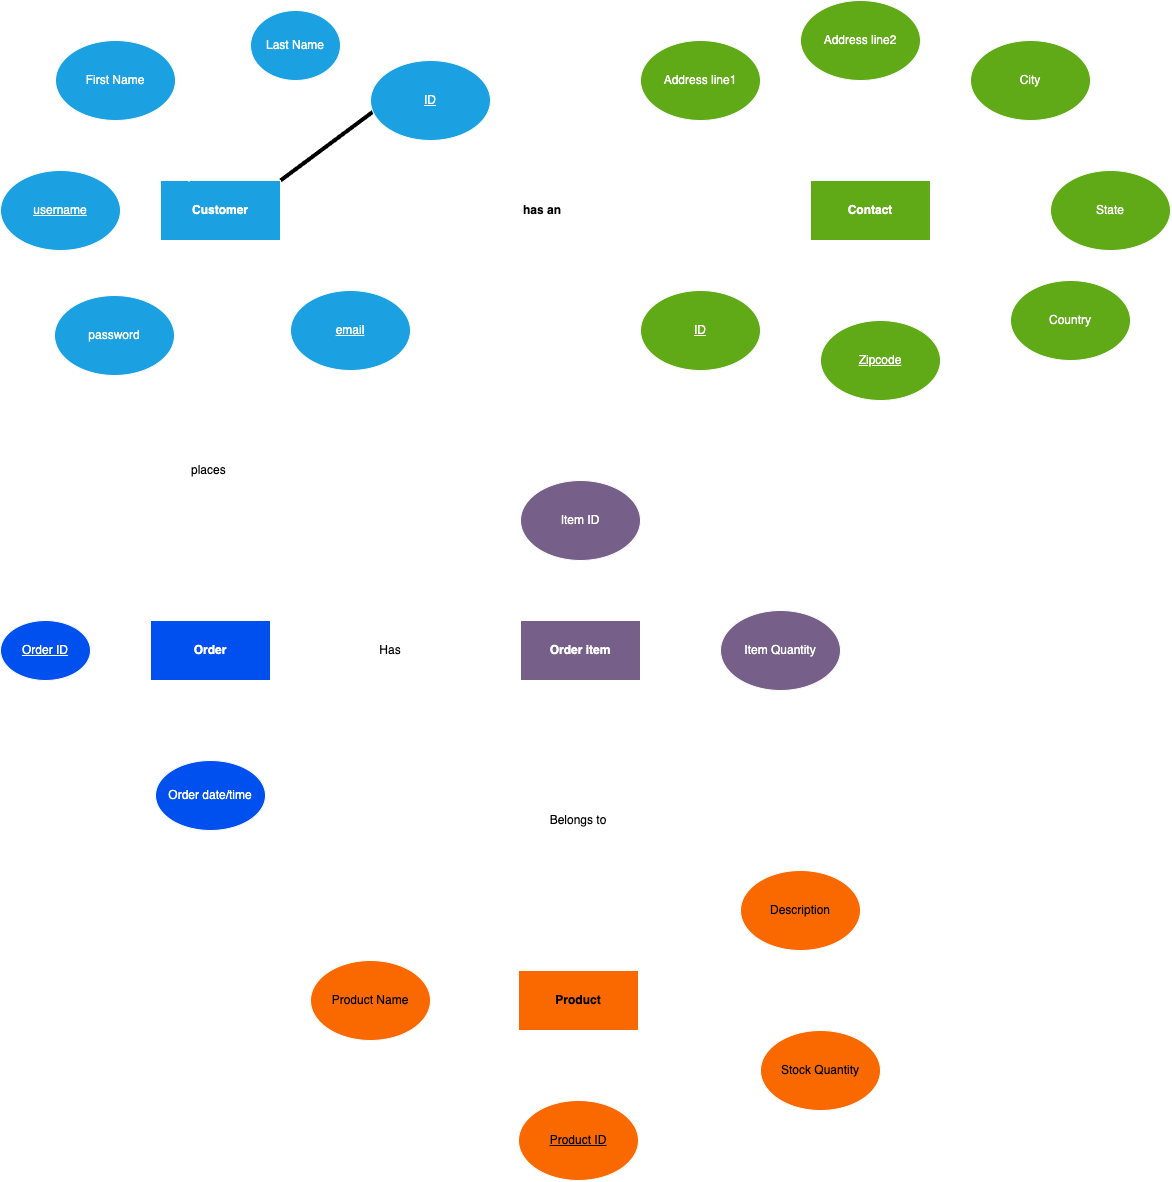

The diagram above was exported from draw.io. Its source (the exported page's mxGraphModel, read from the mxfile embedded in the PNG):
<mxGraphModel dx="2488" dy="2358" grid="0" gridSize="10" guides="1" tooltips="1" connect="1" arrows="1" fold="1" page="1" pageScale="1" pageWidth="850" pageHeight="1100" math="0" shadow="0">
  <root>
    <mxCell id="0" />
    <mxCell id="1" parent="0" />
    <mxCell id="2" style="edgeStyle=none;html=1;exitX=1;exitY=1;exitDx=0;exitDy=0;entryX=0.333;entryY=0.125;entryDx=0;entryDy=0;entryPerimeter=0;endArrow=none;endFill=0;strokeWidth=5;fillColor=#60a917;strokeColor=#FFFFFF;" parent="1" source="7" target="13" edge="1">
      <mxGeometry relative="1" as="geometry" />
    </mxCell>
    <mxCell id="3" style="edgeStyle=none;html=1;exitX=0;exitY=1;exitDx=0;exitDy=0;entryX=0.442;entryY=-0.025;entryDx=0;entryDy=0;entryPerimeter=0;endArrow=none;endFill=0;strokeColor=#FFFFFF;" parent="1" source="7" target="10" edge="1">
      <mxGeometry relative="1" as="geometry" />
    </mxCell>
    <mxCell id="4" style="edgeStyle=none;html=1;exitX=0;exitY=0.5;exitDx=0;exitDy=0;entryX=1;entryY=0.5;entryDx=0;entryDy=0;endArrow=none;endFill=0;strokeWidth=4;strokeColor=#FFFFFF;" parent="1" source="7" target="11" edge="1">
      <mxGeometry relative="1" as="geometry" />
    </mxCell>
    <mxCell id="5" style="edgeStyle=none;rounded=0;html=1;exitX=0.75;exitY=0;exitDx=0;exitDy=0;entryX=0;entryY=0.5;entryDx=0;entryDy=0;strokeWidth=5;endArrow=none;endFill=0;strokeColor=#FFFFFF;" parent="1" source="7" target="12" edge="1">
      <mxGeometry relative="1" as="geometry" />
    </mxCell>
    <mxCell id="6" style="edgeStyle=none;rounded=0;html=1;exitX=1;exitY=0.5;exitDx=0;exitDy=0;entryX=0;entryY=0.5;entryDx=0;entryDy=0;strokeWidth=4;endArrow=none;endFill=0;strokeColor=#FFFFFF;" parent="1" source="7" target="28" edge="1">
      <mxGeometry relative="1" as="geometry" />
    </mxCell>
    <mxCell id="59" style="edgeStyle=none;html=1;exitX=1;exitY=0;exitDx=0;exitDy=0;endArrow=none;endFill=0;entryX=0.029;entryY=0.631;entryDx=0;entryDy=0;entryPerimeter=0;strokeWidth=4;" edge="1" parent="1" source="7" target="60">
      <mxGeometry relative="1" as="geometry">
        <mxPoint x="-230" y="-360" as="targetPoint" />
      </mxGeometry>
    </mxCell>
    <mxCell id="7" value="&lt;b&gt;Customer&lt;/b&gt;" style="rounded=0;whiteSpace=wrap;html=1;fillColor=#1ba1e2;fontColor=#ffffff;strokeColor=#FFFFFF;" parent="1" vertex="1">
      <mxGeometry x="-440" y="-310" width="120" height="60" as="geometry" />
    </mxCell>
    <mxCell id="8" style="edgeStyle=none;rounded=0;html=1;exitX=0.5;exitY=1;exitDx=0;exitDy=0;entryX=0.25;entryY=0;entryDx=0;entryDy=0;strokeWidth=4;endArrow=none;endFill=0;strokeColor=#FFFFFF;" parent="1" source="9" target="7" edge="1">
      <mxGeometry relative="1" as="geometry" />
    </mxCell>
    <mxCell id="9" value="First Name" style="ellipse;whiteSpace=wrap;html=1;fillColor=#1ba1e2;fontColor=#ffffff;strokeColor=#FFFFFF;" parent="1" vertex="1">
      <mxGeometry x="-545" y="-450" width="120" height="80" as="geometry" />
    </mxCell>
    <mxCell id="10" value="password" style="ellipse;whiteSpace=wrap;html=1;fillColor=#1ba1e2;fontColor=#ffffff;strokeColor=#FFFFFF;" parent="1" vertex="1">
      <mxGeometry x="-546" y="-195" width="120" height="80" as="geometry" />
    </mxCell>
    <mxCell id="11" value="&lt;u&gt;username&lt;/u&gt;" style="ellipse;whiteSpace=wrap;html=1;fillColor=#1ba1e2;fontColor=#ffffff;strokeColor=#FFFFFF;" parent="1" vertex="1">
      <mxGeometry x="-600" y="-320" width="120" height="80" as="geometry" />
    </mxCell>
    <mxCell id="12" value="Last Name" style="ellipse;whiteSpace=wrap;html=1;fillColor=#1ba1e2;fontColor=#ffffff;strokeColor=#FFFFFF;" parent="1" vertex="1">
      <mxGeometry x="-350" y="-480" width="90" height="70" as="geometry" />
    </mxCell>
    <mxCell id="13" value="&lt;u&gt;email&lt;/u&gt;" style="ellipse;whiteSpace=wrap;html=1;fillColor=#1ba1e2;fontColor=#ffffff;strokeColor=#FFFFFF;" parent="1" vertex="1">
      <mxGeometry x="-310" y="-200" width="120" height="80" as="geometry" />
    </mxCell>
    <mxCell id="14" style="edgeStyle=none;rounded=0;html=1;exitX=0;exitY=0;exitDx=0;exitDy=0;entryX=1;entryY=1;entryDx=0;entryDy=0;strokeWidth=4;endArrow=none;endFill=0;strokeColor=#FFFFFF;" parent="1" source="21" target="23" edge="1">
      <mxGeometry relative="1" as="geometry" />
    </mxCell>
    <mxCell id="15" style="edgeStyle=none;rounded=0;html=1;exitX=0.5;exitY=0;exitDx=0;exitDy=0;entryX=0.612;entryY=1.019;entryDx=0;entryDy=0;entryPerimeter=0;strokeWidth=1;endArrow=none;endFill=0;strokeColor=#FFFFFF;" parent="1" source="21" target="22" edge="1">
      <mxGeometry relative="1" as="geometry" />
    </mxCell>
    <mxCell id="16" style="edgeStyle=none;rounded=0;html=1;exitX=1;exitY=0;exitDx=0;exitDy=0;entryX=0;entryY=1;entryDx=0;entryDy=0;strokeWidth=4;endArrow=none;endFill=0;strokeColor=#FFFFFF;" parent="1" source="21" target="26" edge="1">
      <mxGeometry relative="1" as="geometry" />
    </mxCell>
    <mxCell id="17" style="edgeStyle=none;rounded=0;html=1;exitX=1;exitY=0.5;exitDx=0;exitDy=0;entryX=0;entryY=0.5;entryDx=0;entryDy=0;strokeWidth=4;endArrow=none;endFill=0;strokeColor=#FFFFFF;" parent="1" source="21" target="27" edge="1">
      <mxGeometry relative="1" as="geometry" />
    </mxCell>
    <mxCell id="18" style="edgeStyle=none;rounded=0;html=1;exitX=1;exitY=1;exitDx=0;exitDy=0;entryX=0;entryY=0;entryDx=0;entryDy=0;strokeWidth=4;endArrow=none;endFill=0;strokeColor=#FFFFFF;" parent="1" source="21" target="25" edge="1">
      <mxGeometry relative="1" as="geometry" />
    </mxCell>
    <mxCell id="19" style="edgeStyle=none;rounded=0;html=1;exitX=0.5;exitY=1;exitDx=0;exitDy=0;entryX=0.4;entryY=0.019;entryDx=0;entryDy=0;entryPerimeter=0;strokeWidth=4;endArrow=none;endFill=0;strokeColor=#FFFFFF;" parent="1" source="21" target="24" edge="1">
      <mxGeometry relative="1" as="geometry" />
    </mxCell>
    <mxCell id="20" style="edgeStyle=none;rounded=0;html=1;exitX=0;exitY=0.5;exitDx=0;exitDy=0;entryX=1;entryY=0.5;entryDx=0;entryDy=0;strokeWidth=4;endArrow=none;endFill=0;strokeColor=#FFFFFF;" parent="1" source="21" target="28" edge="1">
      <mxGeometry relative="1" as="geometry" />
    </mxCell>
    <mxCell id="63" style="edgeStyle=none;html=1;exitX=0;exitY=1;exitDx=0;exitDy=0;endArrow=none;endFill=0;strokeWidth=4;strokeColor=#FFFFFF;" edge="1" parent="1" source="21" target="61">
      <mxGeometry relative="1" as="geometry" />
    </mxCell>
    <mxCell id="21" value="&lt;b&gt;Contact&lt;/b&gt;" style="rounded=0;whiteSpace=wrap;html=1;fillColor=#60a917;fontColor=#ffffff;strokeColor=#FFFFFF;" parent="1" vertex="1">
      <mxGeometry x="210" y="-310" width="120" height="60" as="geometry" />
    </mxCell>
    <mxCell id="22" value="Address line2" style="ellipse;whiteSpace=wrap;html=1;fillColor=#60a917;fontColor=#ffffff;strokeColor=#FFFFFF;" parent="1" vertex="1">
      <mxGeometry x="200" y="-490" width="120" height="80" as="geometry" />
    </mxCell>
    <mxCell id="23" value="Address line1" style="ellipse;whiteSpace=wrap;html=1;fillColor=#60a917;fontColor=#ffffff;strokeColor=#FFFFFF;" parent="1" vertex="1">
      <mxGeometry x="40" y="-450" width="120" height="80" as="geometry" />
    </mxCell>
    <mxCell id="24" value="&lt;u&gt;Zipcode&lt;/u&gt;" style="ellipse;whiteSpace=wrap;html=1;fillColor=#60a917;fontColor=#ffffff;strokeColor=#FFFFFF;" parent="1" vertex="1">
      <mxGeometry x="220" y="-170" width="120" height="80" as="geometry" />
    </mxCell>
    <mxCell id="25" value="Country" style="ellipse;whiteSpace=wrap;html=1;fillColor=#60a917;fontColor=#ffffff;strokeColor=#FFFFFF;" parent="1" vertex="1">
      <mxGeometry x="410" y="-210" width="120" height="80" as="geometry" />
    </mxCell>
    <mxCell id="26" value="City" style="ellipse;whiteSpace=wrap;html=1;fillColor=#60a917;fontColor=#ffffff;strokeColor=#FFFFFF;" parent="1" vertex="1">
      <mxGeometry x="370" y="-450" width="120" height="80" as="geometry" />
    </mxCell>
    <mxCell id="27" value="State" style="ellipse;whiteSpace=wrap;html=1;fillColor=#60a917;fontColor=#ffffff;strokeColor=#FFFFFF;" parent="1" vertex="1">
      <mxGeometry x="450" y="-320" width="120" height="80" as="geometry" />
    </mxCell>
    <mxCell id="28" value="&lt;b&gt;has an&lt;/b&gt;" style="rhombus;whiteSpace=wrap;html=1;fillColor=default;strokeColor=#FFFFFF;" parent="1" vertex="1">
      <mxGeometry x="-118" y="-320" width="120" height="80" as="geometry" />
    </mxCell>
    <mxCell id="29" style="edgeStyle=none;rounded=0;html=1;exitX=0.5;exitY=0;exitDx=0;exitDy=0;entryX=0.5;entryY=1;entryDx=0;entryDy=0;strokeWidth=4;endArrow=classic;endFill=1;strokeColor=#FFFFFF;" parent="1" source="31" target="33" edge="1">
      <mxGeometry relative="1" as="geometry" />
    </mxCell>
    <mxCell id="30" style="edgeStyle=none;html=1;exitX=1;exitY=0.5;exitDx=0;exitDy=0;entryX=0;entryY=0.5;entryDx=0;entryDy=0;endArrow=none;endFill=0;strokeWidth=4;strokeColor=#FFFFFF;" parent="1" source="31" target="54" edge="1">
      <mxGeometry relative="1" as="geometry" />
    </mxCell>
    <mxCell id="31" value="&lt;b&gt;Order&lt;/b&gt;" style="rounded=0;whiteSpace=wrap;html=1;fillColor=#0050ef;fontColor=#ffffff;strokeColor=#FFFFFF;" parent="1" vertex="1">
      <mxGeometry x="-450" y="130" width="120" height="60" as="geometry" />
    </mxCell>
    <mxCell id="32" style="edgeStyle=none;rounded=0;html=1;exitX=0.5;exitY=0;exitDx=0;exitDy=0;entryX=0.415;entryY=1;entryDx=0;entryDy=0;entryPerimeter=0;strokeWidth=1;endArrow=none;endFill=0;strokeColor=#FFFFFF;" parent="1" source="33" target="7" edge="1">
      <mxGeometry relative="1" as="geometry" />
    </mxCell>
    <mxCell id="33" value="places&amp;nbsp;" style="rhombus;whiteSpace=wrap;html=1;strokeColor=#FFFFFF;" parent="1" vertex="1">
      <mxGeometry x="-430" y="-60" width="80" height="80" as="geometry" />
    </mxCell>
    <mxCell id="34" style="edgeStyle=none;rounded=0;html=1;exitX=1;exitY=0.5;exitDx=0;exitDy=0;entryX=0;entryY=0.5;entryDx=0;entryDy=0;strokeWidth=4;endArrow=none;endFill=0;strokeColor=#FFFFFF;" parent="1" source="35" target="31" edge="1">
      <mxGeometry relative="1" as="geometry" />
    </mxCell>
    <mxCell id="35" value="&lt;u&gt;Order ID&lt;/u&gt;" style="ellipse;whiteSpace=wrap;html=1;fillColor=#0050ef;fontColor=#ffffff;strokeColor=#FFFFFF;" parent="1" vertex="1">
      <mxGeometry x="-600" y="130" width="90" height="60" as="geometry" />
    </mxCell>
    <mxCell id="36" style="edgeStyle=none;rounded=0;html=1;exitX=1;exitY=0;exitDx=0;exitDy=0;entryX=0;entryY=1;entryDx=0;entryDy=0;strokeWidth=1;endArrow=none;endFill=0;strokeColor=#FFFFFF;" parent="1" source="41" target="44" edge="1">
      <mxGeometry relative="1" as="geometry" />
    </mxCell>
    <mxCell id="37" style="edgeStyle=none;rounded=0;html=1;exitX=1;exitY=0.5;exitDx=0;exitDy=0;entryX=0;entryY=0.5;entryDx=0;entryDy=0;strokeWidth=1;endArrow=none;endFill=0;strokeColor=#FFFFFF;" parent="1" source="41" target="45" edge="1">
      <mxGeometry relative="1" as="geometry" />
    </mxCell>
    <mxCell id="38" style="edgeStyle=none;html=1;exitX=0;exitY=0.5;exitDx=0;exitDy=0;entryX=1;entryY=0.5;entryDx=0;entryDy=0;strokeWidth=1;endArrow=none;endFill=0;strokeColor=#FFFFFF;" parent="1" source="41" target="55" edge="1">
      <mxGeometry relative="1" as="geometry" />
    </mxCell>
    <mxCell id="39" style="edgeStyle=none;html=1;exitX=0.5;exitY=1;exitDx=0;exitDy=0;entryX=0.5;entryY=0;entryDx=0;entryDy=0;strokeWidth=1;endArrow=none;endFill=0;strokeColor=#FFFFFF;" parent="1" source="41" target="46" edge="1">
      <mxGeometry relative="1" as="geometry" />
    </mxCell>
    <mxCell id="40" style="edgeStyle=none;html=1;exitX=0.5;exitY=0;exitDx=0;exitDy=0;entryX=0.5;entryY=1;entryDx=0;entryDy=0;strokeWidth=1;endArrow=none;endFill=0;strokeColor=#FFFFFF;" parent="1" source="41" target="56" edge="1">
      <mxGeometry relative="1" as="geometry" />
    </mxCell>
    <mxCell id="41" value="&lt;b&gt;Product&lt;/b&gt;" style="rounded=0;whiteSpace=wrap;html=1;fillColor=#fa6800;fontColor=#000000;strokeColor=#FFFFFF;" parent="1" vertex="1">
      <mxGeometry x="-82" y="480" width="120" height="60" as="geometry" />
    </mxCell>
    <mxCell id="42" style="edgeStyle=none;rounded=0;html=1;exitX=0.5;exitY=0;exitDx=0;exitDy=0;entryX=0.5;entryY=1;entryDx=0;entryDy=0;strokeWidth=1;endArrow=none;endFill=0;strokeColor=#FFFFFF;" parent="1" source="43" target="31" edge="1">
      <mxGeometry relative="1" as="geometry" />
    </mxCell>
    <mxCell id="43" value="Order date/time" style="ellipse;whiteSpace=wrap;html=1;fillColor=#0050ef;fontColor=#ffffff;strokeColor=#FFFFFF;" parent="1" vertex="1">
      <mxGeometry x="-445" y="270" width="110" height="70" as="geometry" />
    </mxCell>
    <mxCell id="44" value="Description" style="ellipse;whiteSpace=wrap;html=1;fillColor=#fa6800;fontColor=#000000;strokeColor=#FFFFFF;" parent="1" vertex="1">
      <mxGeometry x="140" y="380" width="120" height="80" as="geometry" />
    </mxCell>
    <mxCell id="45" value="Stock Quantity" style="ellipse;whiteSpace=wrap;html=1;fillColor=#fa6800;fontColor=#000000;strokeColor=#FFFFFF;" parent="1" vertex="1">
      <mxGeometry x="160" y="540" width="120" height="80" as="geometry" />
    </mxCell>
    <mxCell id="46" value="&lt;u&gt;Product ID&lt;/u&gt;" style="ellipse;whiteSpace=wrap;html=1;fillColor=#fa6800;fontColor=#000000;strokeColor=#FFFFFF;" parent="1" vertex="1">
      <mxGeometry x="-82" y="610" width="120" height="80" as="geometry" />
    </mxCell>
    <mxCell id="47" style="edgeStyle=none;html=1;exitX=0;exitY=0.5;exitDx=0;exitDy=0;entryX=1;entryY=0.5;entryDx=0;entryDy=0;endArrow=classic;endFill=1;strokeWidth=4;strokeColor=#FFFFFF;" parent="1" source="50" target="54" edge="1">
      <mxGeometry relative="1" as="geometry" />
    </mxCell>
    <mxCell id="48" style="edgeStyle=none;html=1;exitX=1;exitY=0.5;exitDx=0;exitDy=0;entryX=0;entryY=0.5;entryDx=0;entryDy=0;endArrow=none;endFill=0;strokeColor=#FFFFFF;" parent="1" source="50" target="53" edge="1">
      <mxGeometry relative="1" as="geometry" />
    </mxCell>
    <mxCell id="49" style="edgeStyle=none;html=1;exitX=0.5;exitY=1;exitDx=0;exitDy=0;entryX=0.5;entryY=0;entryDx=0;entryDy=0;strokeWidth=4;endArrow=classic;endFill=1;strokeColor=#FFFFFF;" parent="1" source="50" target="56" edge="1">
      <mxGeometry relative="1" as="geometry" />
    </mxCell>
    <mxCell id="50" value="&lt;b&gt;Order item&lt;/b&gt;" style="rounded=0;whiteSpace=wrap;html=1;fillColor=#76608a;fontColor=#ffffff;strokeColor=#FFFFFF;" parent="1" vertex="1">
      <mxGeometry x="-80" y="130" width="120" height="60" as="geometry" />
    </mxCell>
    <mxCell id="51" style="edgeStyle=none;html=1;exitX=0.5;exitY=1;exitDx=0;exitDy=0;entryX=0.5;entryY=0;entryDx=0;entryDy=0;endArrow=none;endFill=0;strokeWidth=4;strokeColor=#FFFFFF;" parent="1" source="52" target="50" edge="1">
      <mxGeometry relative="1" as="geometry" />
    </mxCell>
    <mxCell id="52" value="Item ID" style="ellipse;whiteSpace=wrap;html=1;fillColor=#76608a;fontColor=#ffffff;strokeColor=#FFFFFF;" parent="1" vertex="1">
      <mxGeometry x="-80" y="-10" width="120" height="80" as="geometry" />
    </mxCell>
    <mxCell id="53" value="Item Quantity" style="ellipse;whiteSpace=wrap;html=1;fillColor=#76608a;fontColor=#ffffff;strokeColor=#FFFFFF;" parent="1" vertex="1">
      <mxGeometry x="120" y="120" width="120" height="80" as="geometry" />
    </mxCell>
    <mxCell id="54" value="Has" style="rhombus;whiteSpace=wrap;html=1;strokeColor=#FFFFFF;" parent="1" vertex="1">
      <mxGeometry x="-250" y="120" width="80" height="80" as="geometry" />
    </mxCell>
    <mxCell id="55" value="Product Name" style="ellipse;whiteSpace=wrap;html=1;fillColor=#fa6800;fontColor=#000000;strokeColor=#FFFFFF;" parent="1" vertex="1">
      <mxGeometry x="-290" y="470" width="120" height="80" as="geometry" />
    </mxCell>
    <mxCell id="56" value="Belongs to" style="rhombus;whiteSpace=wrap;html=1;strokeColor=#FFFFFF;" parent="1" vertex="1">
      <mxGeometry x="-62" y="290" width="80" height="80" as="geometry" />
    </mxCell>
    <mxCell id="60" value="&lt;u&gt;ID&lt;/u&gt;" style="ellipse;whiteSpace=wrap;html=1;fillColor=#1ba1e2;fontColor=#ffffff;strokeColor=#FFFFFF;" vertex="1" parent="1">
      <mxGeometry x="-230" y="-430" width="120" height="80" as="geometry" />
    </mxCell>
    <mxCell id="61" value="&lt;u&gt;ID&lt;/u&gt;" style="ellipse;whiteSpace=wrap;html=1;fillColor=#60a917;fontColor=#ffffff;strokeColor=#FFFFFF;" vertex="1" parent="1">
      <mxGeometry x="40" y="-200" width="120" height="80" as="geometry" />
    </mxCell>
  </root>
</mxGraphModel>